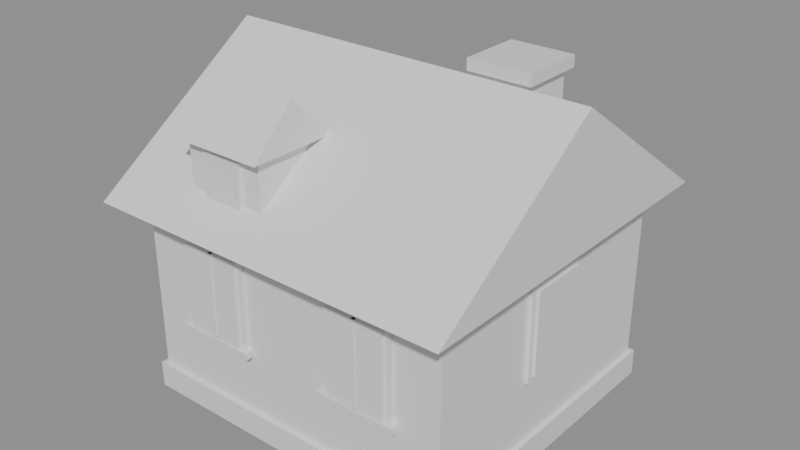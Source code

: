 # Source: house_front_c.blend  (saved by Blender 5.2.44; exported with 4.5.12 LTS)
import bpy
from mathutils import Matrix  # noqa: F401  (used for matrix-valued properties, if any)

bpy.ops.wm.read_factory_settings(use_empty=True)
scene = bpy.context.scene
scene.name = 'Scene'

# ---- materials (node trees are filled in below, after node groups)
mat_stone = bpy.data.materials.new('stone')
mat_roof = bpy.data.materials.new('roof')
mat_wood = bpy.data.materials.new('wood')
mat_glass = bpy.data.materials.new('glass')

# ---- material node trees
mat_stone.use_nodes = True; mat_stone.node_tree.nodes.clear()
_N = mat_stone.node_tree.nodes; _L = mat_stone.node_tree.links
n0 = _N.new('ShaderNodeBsdfPrincipled'); n0.name = 'Principled BSDF'; n0.location = (-200, 100)
n0.inputs[10].default_value = 0.005
n1 = _N.new('ShaderNodeOutputMaterial'); n1.name = 'Material Output'; n1.location = (200, 100)
_L.new(n0.outputs[0], n1.inputs[0])
n1.is_active_output = True
mat_roof.use_nodes = True; mat_roof.node_tree.nodes.clear()
_N = mat_roof.node_tree.nodes; _L = mat_roof.node_tree.links
n0 = _N.new('ShaderNodeBsdfPrincipled'); n0.name = 'Principled BSDF'; n0.location = (-200, 100)
n0.inputs[10].default_value = 0.005
n1 = _N.new('ShaderNodeOutputMaterial'); n1.name = 'Material Output'; n1.location = (200, 100)
_L.new(n0.outputs[0], n1.inputs[0])
n1.is_active_output = True
mat_wood.use_nodes = True; mat_wood.node_tree.nodes.clear()
_N = mat_wood.node_tree.nodes; _L = mat_wood.node_tree.links
n0 = _N.new('ShaderNodeBsdfPrincipled'); n0.name = 'Principled BSDF'; n0.location = (-200, 100)
n0.inputs[10].default_value = 0.005
n1 = _N.new('ShaderNodeOutputMaterial'); n1.name = 'Material Output'; n1.location = (200, 100)
_L.new(n0.outputs[0], n1.inputs[0])
n1.is_active_output = True
mat_glass.use_nodes = True; mat_glass.node_tree.nodes.clear()
_N = mat_glass.node_tree.nodes; _L = mat_glass.node_tree.links
n0 = _N.new('ShaderNodeBsdfPrincipled'); n0.name = 'Principled BSDF'; n0.location = (-200, 100)
n0.inputs[10].default_value = 0.005
n1 = _N.new('ShaderNodeOutputMaterial'); n1.name = 'Material Output'; n1.location = (200, 100)
_L.new(n0.outputs[0], n1.inputs[0])
n1.is_active_output = True

# ---- meshes
me_house = bpy.data.meshes.new('house')
me_house.from_pydata([(-2.2, -2.0, 0.0), (-2.2, -2.0, 2.7), (-2.2, 2.0, 0.0), (-2.2, 2.0, 2.7), (2.2, -2.0, 0.0), (2.2, -2.0, 2.7), (2.2, 2.0, 0.0), (2.2, 2.0, 2.7), (-2.26, -2.06, 0.0), (-2.26, -2.06, 0.35), (-2.26, 2.06, 0.0), (-2.26, 2.06, 0.35), (2.26, -2.06, 0.0), (2.26, -2.06, 0.35), (2.26, 2.06, 0.0), (2.26, 2.06, 0.35), (-2.25, -2.05, 2.52), (-2.25, -2.05, 2.7), (-2.25, 2.05, 2.52), (-2.25, 2.05, 2.7), (2.25, -2.05, 2.52), (2.25, -2.05, 2.7), (2.25, 2.05, 2.52), (2.25, 2.05, 2.7), (-2.5, -2.45, 2.7), (2.5, -2.45, 2.7), (2.5, 2.45, 2.7), (-2.5, 2.45, 2.7), (-2.5, 0.0, 4.4), (2.5, 0.0, 4.4), (-1.575, -2.055, 1.175), (-1.575, -2.055, 2.425), (-1.575, -1.985, 1.175), (-1.575, -1.985, 2.425), (-0.625, -2.055, 1.175), (-0.625, -2.055, 2.425), (-0.625, -1.985, 1.175), (-0.625, -1.985, 2.425), (-1.5, -2.09, 1.25), (-1.5, -2.09, 2.35), (-1.5, -2.0, 1.25), (-1.5, -2.0, 2.35), (-0.7, -2.09, 1.25), (-0.7, -2.09, 2.35), (-0.7, -2.0, 1.25), (-0.7, -2.0, 2.35), (-1.125, -2.1, 1.25), (-1.125, -2.1, 2.35), (-1.125, -2.0, 1.25), (-1.125, -2.0, 2.35), (-1.075, -2.1, 1.25), (-1.075, -2.1, 2.35), (-1.075, -2.0, 1.25), (-1.075, -2.0, 2.35), (-1.65, -2.12, 1.14), (-1.65, -2.12, 1.22), (-1.65, -2.0, 1.14), (-1.65, -2.0, 1.22), (-0.55, -2.12, 1.14), (-0.55, -2.12, 1.22), (-0.55, -2.0, 1.14), (-0.55, -2.0, 1.22), (0.625, -2.055, 1.175), (0.625, -2.055, 2.425), (0.625, -1.985, 1.175), (0.625, -1.985, 2.425), (1.575, -2.055, 1.175), (1.575, -2.055, 2.425), (1.575, -1.985, 1.175), (1.575, -1.985, 2.425), (0.7, -2.09, 1.25), (0.7, -2.09, 2.35), (0.7, -2.0, 1.25), (0.7, -2.0, 2.35), (1.5, -2.09, 1.25), (1.5, -2.09, 2.35), (1.5, -2.0, 1.25), (1.5, -2.0, 2.35), (1.075, -2.1, 1.25), (1.075, -2.1, 2.35), (1.075, -2.0, 1.25), (1.075, -2.0, 2.35), (1.125, -2.1, 1.25), (1.125, -2.1, 2.35), (1.125, -2.0, 1.25), (1.125, -2.0, 2.35), (0.55, -2.12, 1.14), (0.55, -2.12, 1.22), (0.55, -2.0, 1.14), (0.55, -2.0, 1.22), (1.65, -2.12, 1.14), (1.65, -2.12, 1.22), (1.65, -2.0, 1.14), (1.65, -2.0, 1.22), (-1.575, 1.985, 1.175), (-1.575, 1.985, 2.425), (-1.575, 2.055, 1.175), (-1.575, 2.055, 2.425), (-0.625, 1.985, 1.175), (-0.625, 1.985, 2.425), (-0.625, 2.055, 1.175), (-0.625, 2.055, 2.425), (-1.5, 2.0, 1.25), (-1.5, 2.0, 2.35), (-1.5, 2.09, 1.25), (-1.5, 2.09, 2.35), (-0.7, 2.0, 1.25), (-0.7, 2.0, 2.35), (-0.7, 2.09, 1.25), (-0.7, 2.09, 2.35), (0.625, 1.985, 1.175), (0.625, 1.985, 2.425), (0.625, 2.055, 1.175), (0.625, 2.055, 2.425), (1.575, 1.985, 1.175), (1.575, 1.985, 2.425), (1.575, 2.055, 1.175), (1.575, 2.055, 2.425), (0.7, 2.0, 1.25), (0.7, 2.0, 2.35), (0.7, 2.09, 1.25), (0.7, 2.09, 2.35), (1.5, 2.0, 1.25), (1.5, 2.0, 2.35), (1.5, 2.09, 1.25), (1.5, 2.09, 2.35), (-2.255, -0.475, 1.175), (-2.255, -0.475, 2.425), (-2.255, 0.475, 1.175), (-2.255, 0.475, 2.425), (-2.185, -0.475, 1.175), (-2.185, -0.475, 2.425), (-2.185, 0.475, 1.175), (-2.185, 0.475, 2.425), (-2.29, -0.4, 1.25), (-2.29, -0.4, 2.35), (-2.29, 0.4, 1.25), (-2.29, 0.4, 2.35), (-2.2, -0.4, 1.25), (-2.2, -0.4, 2.35), (-2.2, 0.4, 1.25), (-2.2, 0.4, 2.35), (2.185, -0.475, 1.175), (2.185, -0.475, 2.425), (2.185, 0.475, 1.175), (2.185, 0.475, 2.425), (2.255, -0.475, 1.175), (2.255, -0.475, 2.425), (2.255, 0.475, 1.175), (2.255, 0.475, 2.425), (2.2, -0.4, 1.25), (2.2, -0.4, 2.35), (2.2, 0.4, 1.25), (2.2, 0.4, 2.35), (2.29, -0.4, 1.25), (2.29, -0.4, 2.35), (2.29, 0.4, 1.25), (2.29, 0.4, 2.35), (-0.55, 1.97, 0.0), (-0.55, 1.97, 2.1), (-0.55, 2.09, 0.0), (-0.55, 2.09, 2.1), (0.55, 1.97, 0.0), (0.55, 1.97, 2.1), (0.55, 2.09, 0.0), (0.55, 2.09, 2.1), (0.882, 0.25, 2.87), (0.882, 0.25, 4.4), (0.882, 0.95, 2.87), (0.882, 0.95, 4.4), (1.582, 0.25, 2.87), (1.582, 0.25, 4.4), (1.582, 0.95, 2.87), (1.582, 0.95, 4.4), (0.807, 0.175, 4.359), (0.807, 0.175, 4.509), (0.807, 1.025, 4.359), (0.807, 1.025, 4.509), (1.657, 0.175, 4.359), (1.657, 0.175, 4.509), (1.657, 1.025, 4.359), (1.657, 1.025, 4.509), (-1.43, -1.95, 2.676), (-1.43, -1.95, 3.676), (-1.43, -1.05, 2.676), (-1.43, -1.05, 3.676), (-0.33, -1.95, 2.676), (-0.33, -1.95, 3.676), (-0.33, -1.05, 2.676), (-0.33, -1.05, 3.676), (-1.53, -2.1, 3.676), (-0.23, -2.1, 3.676), (-0.23, -0.9, 3.676), (-1.53, -0.9, 3.676), (-1.53, -1.5, 4.276), (-0.23, -1.5, 4.276), (-1.155, -2.0, 2.976), (-1.155, -2.0, 3.576), (-1.155, -1.94, 2.976), (-1.155, -1.94, 3.576), (-0.605, -2.0, 2.976), (-0.605, -2.0, 3.576), (-0.605, -1.94, 2.976), (-0.605, -1.94, 3.576)], [], [(0, 1, 3, 2), (2, 3, 7, 6), (6, 7, 5, 4), (4, 5, 1, 0), (2, 6, 4, 0), (7, 3, 1, 5), (8, 9, 11, 10), (10, 11, 15, 14), (14, 15, 13, 12), (12, 13, 9, 8), (10, 14, 12, 8), (15, 11, 9, 13), (16, 17, 19, 18), (18, 19, 23, 22), (22, 23, 21, 20), (20, 21, 17, 16), (18, 22, 20, 16), (23, 19, 17, 21), (24, 27, 26, 25), (24, 25, 29, 28), (26, 27, 28, 29), (24, 28, 27), (25, 26, 29), (30, 31, 33, 32), (32, 33, 37, 36), (36, 37, 35, 34), (34, 35, 31, 30), (32, 36, 34, 30), (37, 33, 31, 35), (38, 39, 41, 40), (40, 41, 45, 44), (44, 45, 43, 42), (42, 43, 39, 38), (40, 44, 42, 38), (45, 41, 39, 43), (46, 47, 49, 48), (48, 49, 53, 52), (52, 53, 51, 50), (50, 51, 47, 46), (48, 52, 50, 46), (53, 49, 47, 51), (54, 55, 57, 56), (56, 57, 61, 60), (60, 61, 59, 58), (58, 59, 55, 54), (56, 60, 58, 54), (61, 57, 55, 59), (62, 63, 65, 64), (64, 65, 69, 68), (68, 69, 67, 66), (66, 67, 63, 62), (64, 68, 66, 62), (69, 65, 63, 67), (70, 71, 73, 72), (72, 73, 77, 76), (76, 77, 75, 74), (74, 75, 71, 70), (72, 76, 74, 70), (77, 73, 71, 75), (78, 79, 81, 80), (80, 81, 85, 84), (84, 85, 83, 82), (82, 83, 79, 78), (80, 84, 82, 78), (85, 81, 79, 83), (86, 87, 89, 88), (88, 89, 93, 92), (92, 93, 91, 90), (90, 91, 87, 86), (88, 92, 90, 86), (93, 89, 87, 91), (94, 95, 97, 96), (96, 97, 101, 100), (100, 101, 99, 98), (98, 99, 95, 94), (96, 100, 98, 94), (101, 97, 95, 99), (102, 103, 105, 104), (104, 105, 109, 108), (108, 109, 107, 106), (106, 107, 103, 102), (104, 108, 106, 102), (109, 105, 103, 107), (110, 111, 113, 112), (112, 113, 117, 116), (116, 117, 115, 114), (114, 115, 111, 110), (112, 116, 114, 110), (117, 113, 111, 115), (118, 119, 121, 120), (120, 121, 125, 124), (124, 125, 123, 122), (122, 123, 119, 118), (120, 124, 122, 118), (125, 121, 119, 123), (126, 127, 129, 128), (128, 129, 133, 132), (132, 133, 131, 130), (130, 131, 127, 126), (128, 132, 130, 126), (133, 129, 127, 131), (134, 135, 137, 136), (136, 137, 141, 140), (140, 141, 139, 138), (138, 139, 135, 134), (136, 140, 138, 134), (141, 137, 135, 139), (142, 143, 145, 144), (144, 145, 149, 148), (148, 149, 147, 146), (146, 147, 143, 142), (144, 148, 146, 142), (149, 145, 143, 147), (150, 151, 153, 152), (152, 153, 157, 156), (156, 157, 155, 154), (154, 155, 151, 150), (152, 156, 154, 150), (157, 153, 151, 155), (158, 159, 161, 160), (160, 161, 165, 164), (164, 165, 163, 162), (162, 163, 159, 158), (160, 164, 162, 158), (165, 161, 159, 163), (166, 167, 169, 168), (168, 169, 173, 172), (172, 173, 171, 170), (170, 171, 167, 166), (168, 172, 170, 166), (173, 169, 167, 171), (174, 175, 177, 176), (176, 177, 181, 180), (180, 181, 179, 178), (178, 179, 175, 174), (176, 180, 178, 174), (181, 177, 175, 179), (182, 183, 185, 184), (184, 185, 189, 188), (188, 189, 187, 186), (186, 187, 183, 182), (184, 188, 186, 182), (189, 185, 183, 187), (190, 193, 192, 191), (190, 191, 195, 194), (192, 193, 194, 195), (190, 194, 193), (191, 192, 195), (196, 197, 199, 198), (198, 199, 203, 202), (202, 203, 201, 200), (200, 201, 197, 196), (198, 202, 200, 196), (203, 199, 197, 201)])
me_house.polygons.foreach_set('material_index', [0, 0, 0, 0, 0, 0, 0, 0, 0, 0, 0, 0, 0, 0, 0, 0, 0, 0, 1, 1, 1, 1, 1, 2, 2, 2, 2, 2, 2, 3, 3, 3, 3, 3, 3, 2, 2, 2, 2, 2, 2, 0, 0, 0, 0, 0, 0, 2, 2, 2, 2, 2, 2, 3, 3, 3, 3, 3, 3, 2, 2, 2, 2, 2, 2, 0, 0, 0, 0, 0, 0, 2, 2, 2, 2, 2, 2, 3, 3, 3, 3, 3, 3, 2, 2, 2, 2, 2, 2, 3, 3, 3, 3, 3, 3, 2, 2, 2, 2, 2, 2, 3, 3, 3, 3, 3, 3, 2, 2, 2, 2, 2, 2, 3, 3, 3, 3, 3, 3, 2, 2, 2, 2, 2, 2, 0, 0, 0, 0, 0, 0, 0, 0, 0, 0, 0, 0, 0, 0, 0, 0, 0, 0, 1, 1, 1, 1, 1, 3, 3, 3, 3, 3, 3])
_uv = me_house.uv_layers.new(name='Float2')
_uv.uv.foreach_set('vector', [-2.0, 0.0, -2.0, 2.7, 2.0, 2.7, 2.0, 0.0, -2.2, 0.0, -2.2, 2.7, 2.2, 2.7, 2.2, 0.0, 2.0, 0.0, 2.0, 2.7, -2.0, 2.7, -2.0, 0.0, 2.2, 0.0, 2.2, 2.7, -2.2, 2.7, -2.2, 0.0, -2.2, 2.0, 2.2, 2.0, 2.2, -2.0, -2.2, -2.0, 2.2, 2.0, -2.2, 2.0, -2.2, -2.0, 2.2, -2.0, -2.06, 0.0, -2.06, 0.35, 2.06, 0.35, 2.06, 0.0, -2.26, 0.0, -2.26, 0.35, 2.26, 0.35, 2.26, 0.0, 2.06, 0.0, 2.06, 0.35, -2.06, 0.35, -2.06, 0.0, 2.26, 0.0, 2.26, 0.35, -2.26, 0.35, -2.26, 0.0, -2.26, 2.06, 2.26, 2.06, 2.26, -2.06, -2.26, -2.06, 2.26, 2.06, -2.26, 2.06, -2.26, -2.06, 2.26, -2.06, -2.05, 2.52, -2.05, 2.7, 2.05, 2.7, 2.05, 2.52, -2.25, 2.52, -2.25, 2.7, 2.25, 2.7, 2.25, 2.52, 2.05, 2.52, 2.05, 2.7, -2.05, 2.7, -2.05, 2.52, 2.25, 2.52, 2.25, 2.7, -2.25, 2.7, -2.25, 2.52, -2.25, 2.05, 2.25, 2.05, 2.25, -2.05, -2.25, -2.05, 2.25, 2.05, -2.25, 2.05, -2.25, -2.05, 2.25, -2.05, -2.5, -2.45, -2.5, 2.45, 2.5, 2.45, 2.5, -2.45, -2.5, -2.45, 2.5, -2.45, 2.5, 0.0, -2.5, 0.0, 2.5, 2.45, -2.5, 2.45, -2.5, 0.0, 2.5, 0.0, -2.45, 2.7, 0.0, 4.4, 2.45, 2.7, -2.45, 2.7, 2.45, 2.7, 0.0, 4.4, -2.055, 1.175, -2.055, 2.425, -1.985, 2.425, -1.985, 1.175, -1.575, 1.175, -1.575, 2.425, -0.625, 2.425, -0.625, 1.175, -1.985, 1.175, -1.985, 2.425, -2.055, 2.425, -2.055, 1.175, -0.625, 1.175, -0.625, 2.425, -1.575, 2.425, -1.575, 1.175, -1.575, -1.985, -0.625, -1.985, -0.625, -2.055, -1.575, -2.055, -0.625, -1.985, -1.575, -1.985, -1.575, -2.055, -0.625, -2.055, -2.09, 1.25, -2.09, 2.35, -2.0, 2.35, -2.0, 1.25, -1.5, 1.25, -1.5, 2.35, -0.7, 2.35, -0.7, 1.25, -2.0, 1.25, -2.0, 2.35, -2.09, 2.35, -2.09, 1.25, -0.7, 1.25, -0.7, 2.35, -1.5, 2.35, -1.5, 1.25, -1.5, -2.0, -0.7, -2.0, -0.7, -2.09, -1.5, -2.09, -0.7, -2.0, -1.5, -2.0, -1.5, -2.09, -0.7, -2.09, -2.1, 1.25, -2.1, 2.35, -2.0, 2.35, -2.0, 1.25, -1.125, 1.25, -1.125, 2.35, -1.075, 2.35, -1.075, 1.25, -2.0, 1.25, -2.0, 2.35, -2.1, 2.35, -2.1, 1.25, -1.075, 1.25, -1.075, 2.35, -1.125, 2.35, -1.125, 1.25, -1.125, -2.0, -1.075, -2.0, -1.075, -2.1, -1.125, -2.1, -1.075, -2.0, -1.125, -2.0, -1.125, -2.1, -1.075, -2.1, -2.12, 1.14, -2.12, 1.22, -2.0, 1.22, -2.0, 1.14, -1.65, 1.14, -1.65, 1.22, -0.55, 1.22, -0.55, 1.14, -2.0, 1.14, -2.0, 1.22, -2.12, 1.22, -2.12, 1.14, -0.55, 1.14, -0.55, 1.22, -1.65, 1.22, -1.65, 1.14, -1.65, -2.0, -0.55, -2.0, -0.55, -2.12, -1.65, -2.12, -0.55, -2.0, -1.65, -2.0, -1.65, -2.12, -0.55, -2.12, -2.055, 1.175, -2.055, 2.425, -1.985, 2.425, -1.985, 1.175, 0.625, 1.175, 0.625, 2.425, 1.575, 2.425, 1.575, 1.175, -1.985, 1.175, -1.985, 2.425, -2.055, 2.425, -2.055, 1.175, 1.575, 1.175, 1.575, 2.425, 0.625, 2.425, 0.625, 1.175, 0.625, -1.985, 1.575, -1.985, 1.575, -2.055, 0.625, -2.055, 1.575, -1.985, 0.625, -1.985, 0.625, -2.055, 1.575, -2.055, -2.09, 1.25, -2.09, 2.35, -2.0, 2.35, -2.0, 1.25, 0.7, 1.25, 0.7, 2.35, 1.5, 2.35, 1.5, 1.25, -2.0, 1.25, -2.0, 2.35, -2.09, 2.35, -2.09, 1.25, 1.5, 1.25, 1.5, 2.35, 0.7, 2.35, 0.7, 1.25, 0.7, -2.0, 1.5, -2.0, 1.5, -2.09, 0.7, -2.09, 1.5, -2.0, 0.7, -2.0, 0.7, -2.09, 1.5, -2.09, -2.1, 1.25, -2.1, 2.35, -2.0, 2.35, -2.0, 1.25, 1.075, 1.25, 1.075, 2.35, 1.125, 2.35, 1.125, 1.25, -2.0, 1.25, -2.0, 2.35, -2.1, 2.35, -2.1, 1.25, 1.125, 1.25, 1.125, 2.35, 1.075, 2.35, 1.075, 1.25, 1.075, -2.0, 1.125, -2.0, 1.125, -2.1, 1.075, -2.1, 1.125, -2.0, 1.075, -2.0, 1.075, -2.1, 1.125, -2.1, -2.12, 1.14, -2.12, 1.22, -2.0, 1.22, -2.0, 1.14, 0.55, 1.14, 0.55, 1.22, 1.65, 1.22, 1.65, 1.14, -2.0, 1.14, -2.0, 1.22, -2.12, 1.22, -2.12, 1.14, 1.65, 1.14, 1.65, 1.22, 0.55, 1.22, 0.55, 1.14, 0.55, -2.0, 1.65, -2.0, 1.65, -2.12, 0.55, -2.12, 1.65, -2.0, 0.55, -2.0, 0.55, -2.12, 1.65, -2.12, 1.985, 1.175, 1.985, 2.425, 2.055, 2.425, 2.055, 1.175, -1.575, 1.175, -1.575, 2.425, -0.625, 2.425, -0.625, 1.175, 2.055, 1.175, 2.055, 2.425, 1.985, 2.425, 1.985, 1.175, -0.625, 1.175, -0.625, 2.425, -1.575, 2.425, -1.575, 1.175, -1.575, 2.055, -0.625, 2.055, -0.625, 1.985, -1.575, 1.985, -0.625, 2.055, -1.575, 2.055, -1.575, 1.985, -0.625, 1.985, 2.0, 1.25, 2.0, 2.35, 2.09, 2.35, 2.09, 1.25, -1.5, 1.25, -1.5, 2.35, -0.7, 2.35, -0.7, 1.25, 2.09, 1.25, 2.09, 2.35, 2.0, 2.35, 2.0, 1.25, -0.7, 1.25, -0.7, 2.35, -1.5, 2.35, -1.5, 1.25, -1.5, 2.09, -0.7, 2.09, -0.7, 2.0, -1.5, 2.0, -0.7, 2.09, -1.5, 2.09, -1.5, 2.0, -0.7, 2.0, 1.985, 1.175, 1.985, 2.425, 2.055, 2.425, 2.055, 1.175, 0.625, 1.175, 0.625, 2.425, 1.575, 2.425, 1.575, 1.175, 2.055, 1.175, 2.055, 2.425, 1.985, 2.425, 1.985, 1.175, 1.575, 1.175, 1.575, 2.425, 0.625, 2.425, 0.625, 1.175, 0.625, 2.055, 1.575, 2.055, 1.575, 1.985, 0.625, 1.985, 1.575, 2.055, 0.625, 2.055, 0.625, 1.985, 1.575, 1.985, 2.0, 1.25, 2.0, 2.35, 2.09, 2.35, 2.09, 1.25, 0.7, 1.25, 0.7, 2.35, 1.5, 2.35, 1.5, 1.25, 2.09, 1.25, 2.09, 2.35, 2.0, 2.35, 2.0, 1.25, 1.5, 1.25, 1.5, 2.35, 0.7, 2.35, 0.7, 1.25, 0.7, 2.09, 1.5, 2.09, 1.5, 2.0, 0.7, 2.0, 1.5, 2.09, 0.7, 2.09, 0.7, 2.0, 1.5, 2.0, -0.475, 1.175, -0.475, 2.425, 0.475, 2.425, 0.475, 1.175, -2.255, 1.175, -2.255, 2.425, -2.185, 2.425, -2.185, 1.175, 0.475, 1.175, 0.475, 2.425, -0.475, 2.425, -0.475, 1.175, -2.185, 1.175, -2.185, 2.425, -2.255, 2.425, -2.255, 1.175, -2.255, 0.475, -2.185, 0.475, -2.185, -0.475, -2.255, -0.475, -2.185, 0.475, -2.255, 0.475, -2.255, -0.475, -2.185, -0.475, -0.4, 1.25, -0.4, 2.35, 0.4, 2.35, 0.4, 1.25, -2.29, 1.25, -2.29, 2.35, -2.2, 2.35, -2.2, 1.25, 0.4, 1.25, 0.4, 2.35, -0.4, 2.35, -0.4, 1.25, -2.2, 1.25, -2.2, 2.35, -2.29, 2.35, -2.29, 1.25, -2.29, 0.4, -2.2, 0.4, -2.2, -0.4, -2.29, -0.4, -2.2, 0.4, -2.29, 0.4, -2.29, -0.4, -2.2, -0.4, -0.475, 1.175, -0.475, 2.425, 0.475, 2.425, 0.475, 1.175, 2.185, 1.175, 2.185, 2.425, 2.255, 2.425, 2.255, 1.175, 0.475, 1.175, 0.475, 2.425, -0.475, 2.425, -0.475, 1.175, 2.255, 1.175, 2.255, 2.425, 2.185, 2.425, 2.185, 1.175, 2.185, 0.475, 2.255, 0.475, 2.255, -0.475, 2.185, -0.475, 2.255, 0.475, 2.185, 0.475, 2.185, -0.475, 2.255, -0.475, -0.4, 1.25, -0.4, 2.35, 0.4, 2.35, 0.4, 1.25, 2.2, 1.25, 2.2, 2.35, 2.29, 2.35, 2.29, 1.25, 0.4, 1.25, 0.4, 2.35, -0.4, 2.35, -0.4, 1.25, 2.29, 1.25, 2.29, 2.35, 2.2, 2.35, 2.2, 1.25, 2.2, 0.4, 2.29, 0.4, 2.29, -0.4, 2.2, -0.4, 2.29, 0.4, 2.2, 0.4, 2.2, -0.4, 2.29, -0.4, 1.97, 0.0, 1.97, 2.1, 2.09, 2.1, 2.09, 0.0, -0.55, 0.0, -0.55, 2.1, 0.55, 2.1, 0.55, 0.0, 2.09, 0.0, 2.09, 2.1, 1.97, 2.1, 1.97, 0.0, 0.55, 0.0, 0.55, 2.1, -0.55, 2.1, -0.55, 0.0, -0.55, 2.09, 0.55, 2.09, 0.55, 1.97, -0.55, 1.97, 0.55, 2.09, -0.55, 2.09, -0.55, 1.97, 0.55, 1.97, 0.25, 2.87, 0.25, 4.4, 0.95, 4.4, 0.95, 2.87, 0.882, 2.87, 0.882, 4.4, 1.582, 4.4, 1.582, 2.87, 0.95, 2.87, 0.95, 4.4, 0.25, 4.4, 0.25, 2.87, 1.582, 2.87, 1.582, 4.4, 0.882, 4.4, 0.882, 2.87, 0.882, 0.95, 1.582, 0.95, 1.582, 0.25, 0.882, 0.25, 1.582, 0.95, 0.882, 0.95, 0.882, 0.25, 1.582, 0.25, 0.175, 4.359, 0.175, 4.509, 1.025, 4.509, 1.025, 4.359, 0.807, 4.359, 0.807, 4.509, 1.657, 4.509, 1.657, 4.359, 1.025, 4.359, 1.025, 4.509, 0.175, 4.509, 0.175, 4.359, 1.657, 4.359, 1.657, 4.509, 0.807, 4.509, 0.807, 4.359, 0.807, 1.025, 1.657, 1.025, 1.657, 0.175, 0.807, 0.175, 1.657, 1.025, 0.807, 1.025, 0.807, 0.175, 1.657, 0.175, -1.95, 2.676, -1.95, 3.676, -1.05, 3.676, -1.05, 2.676, -1.43, 2.676, -1.43, 3.676, -0.33, 3.676, -0.33, 2.676, -1.05, 2.676, -1.05, 3.676, -1.95, 3.676, -1.95, 2.676, -0.33, 2.676, -0.33, 3.676, -1.43, 3.676, -1.43, 2.676, -1.43, -1.05, -0.33, -1.05, -0.33, -1.95, -1.43, -1.95, -0.33, -1.05, -1.43, -1.05, -1.43, -1.95, -0.33, -1.95, -1.53, -2.1, -1.53, -0.9, -0.23, -0.9, -0.23, -2.1, -1.53, 3.676, -0.23, 3.676, -0.23, 4.276, -1.53, 4.276, -0.23, -0.9, -1.53, -0.9, -1.53, -1.5, -0.23, -1.5, -2.1, 3.676, -1.5, 4.276, -0.9, 3.676, -2.1, 3.676, -0.9, 3.676, -1.5, 4.276, -2.0, 2.976, -2.0, 3.576, -1.94, 3.576, -1.94, 2.976, -1.155, 2.976, -1.155, 3.576, -0.605, 3.576, -0.605, 2.976, -1.94, 2.976, -1.94, 3.576, -2.0, 3.576, -2.0, 2.976, -0.605, 2.976, -0.605, 3.576, -1.155, 3.576, -1.155, 2.976, -1.155, -1.94, -0.605, -1.94, -0.605, -2.0, -1.155, -2.0, -0.605, -1.94, -1.155, -1.94, -1.155, -2.0, -0.605, -2.0])
me_house.materials.append(mat_stone)
me_house.materials.append(mat_roof)
me_house.materials.append(mat_wood)
me_house.materials.append(mat_glass)
me_house.update()

# ---- objects
ob_house_front_c = bpy.data.objects.new('house_front_c', None)
ob_house_front_c_mesh = bpy.data.objects.new('house_front_c_mesh', me_house)

# ---- transforms, parenting, visibility, modifiers, constraints
ob_house_front_c.location = (0.0, 0.0, 0.0)
ob_house_front_c_mesh.parent = ob_house_front_c
ob_house_front_c_mesh.location = (0.0, 0.0, 0.0)

# ---- collection membership
scene.collection.objects.link(ob_house_front_c)
scene.collection.objects.link(ob_house_front_c_mesh)

# ---- scene / render settings (as saved in the file)
scene.frame_start = 1; scene.frame_end = 250; scene.frame_set(1)
scene.render.engine = 'BLENDER_EEVEE_NEXT'
scene.render.bake_bias = 0.0
scene.render.bake_samples = 0
scene.render.compositor_device = 'GPU'
scene.eevee.use_volume_custom_range = False
scene.eevee.fast_gi_thickness_near = 0.1
scene.eevee.fast_gi_thickness_far = 0.0
scene.eevee.ray_tracing_options.screen_trace_thickness = 0.1
bpy.context.view_layer.update()

# ---- added for rendering (the .blend has no active camera and no usable light): camera, sun + grey world if the file has none
cam_auto = bpy.data.cameras.new('AutoCamera')
cam_auto.lens = 50.0
cam_auto.sensor_width = 36.0
cam_auto.clip_end = 1000.0
ob_auto_camera = bpy.data.objects.new('AutoCamera', cam_auto)
scene.collection.objects.link(ob_auto_camera)
ob_auto_camera.location = (7.70446, -9.24536, 8.41807)
ob_auto_camera.rotation_euler = (1.09748, -7.21219e-08, 0.694738)
scene.camera = ob_auto_camera
light_auto_sun = bpy.data.lights.new('AutoSun', 'SUN')
light_auto_sun.energy = 3.0
light_auto_sun.angle = 0.0523599
ob_auto_sun = bpy.data.objects.new('AutoSun', light_auto_sun)
scene.collection.objects.link(ob_auto_sun)
ob_auto_sun.rotation_euler = (0.872665, 0.174533, 0.523599)
if scene.world is None:
    world_auto = bpy.data.worlds.new('AutoWorld')
    world_auto.color = (0.3, 0.3, 0.3)
    scene.world = world_auto
bpy.context.view_layer.update()
